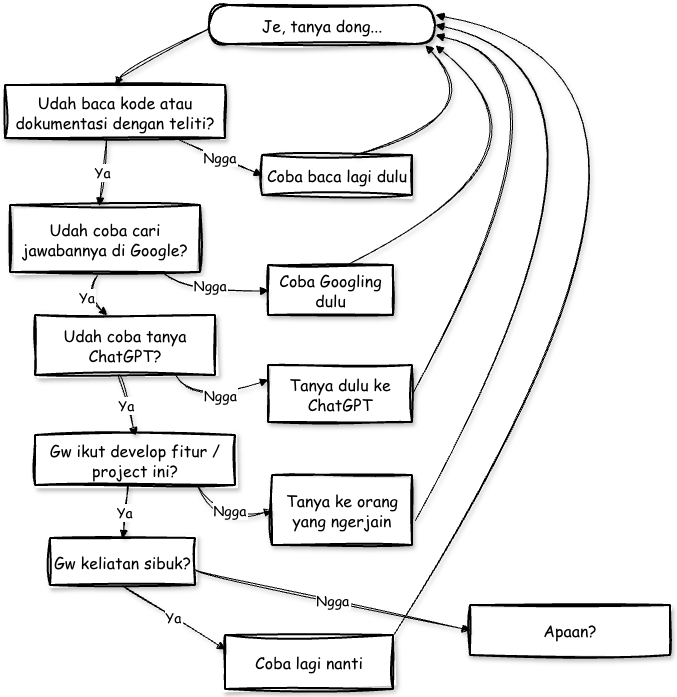

The diagram above was exported from draw.io. Its source (the exported page's mxGraphModel, read from the mxfile embedded in the PNG):
<mxGraphModel dx="1426" dy="790" grid="1" gridSize="10" guides="1" tooltips="1" connect="1" arrows="1" fold="1" page="1" pageScale="1" pageWidth="850" pageHeight="1100" math="0" shadow="0">
  <root>
    <mxCell id="0" />
    <mxCell id="1" parent="0" />
    <mxCell id="vYGF3p3mZpSWHs11Lsks-1" parent="1" style="rounded=1;whiteSpace=wrap;arcSize=50;strokeWidth=2;strokeColor=default;sketch=1;curveFitting=1;jiggle=2;shadow=1;fontSize=16;fontFamily=Comic Sans MS;" value="Je, tanya dong..." vertex="1">
      <mxGeometry height="39" width="226" x="219" y="70" as="geometry" />
    </mxCell>
    <mxCell id="vYGF3p3mZpSWHs11Lsks-2" parent="1" style="whiteSpace=wrap;strokeWidth=2;strokeColor=default;sketch=1;curveFitting=1;jiggle=2;shadow=1;fontSize=16;fontFamily=Comic Sans MS;" value="Udah baca kode atau dokumentasi dengan teliti?" vertex="1">
      <mxGeometry height="53" width="220" x="15" y="150" as="geometry" />
    </mxCell>
    <mxCell id="vYGF3p3mZpSWHs11Lsks-3" parent="1" style="whiteSpace=wrap;strokeWidth=2;strokeColor=default;sketch=1;curveFitting=1;jiggle=2;shadow=1;fontSize=16;fontFamily=Comic Sans MS;" value="Udah coba cari jawabannya di Google?" vertex="1">
      <mxGeometry height="67" width="190" x="20" y="270" as="geometry" />
    </mxCell>
    <mxCell id="vYGF3p3mZpSWHs11Lsks-4" parent="1" style="whiteSpace=wrap;strokeWidth=2;strokeColor=default;sketch=1;curveFitting=1;jiggle=2;shadow=1;fontSize=16;fontFamily=Comic Sans MS;" value="Coba baca lagi dulu" vertex="1">
      <mxGeometry height="40" width="150" x="272" y="220" as="geometry" />
    </mxCell>
    <mxCell id="vYGF3p3mZpSWHs11Lsks-5" parent="1" style="whiteSpace=wrap;strokeWidth=2;strokeColor=default;sketch=1;curveFitting=1;jiggle=2;shadow=1;fontSize=16;fontFamily=Comic Sans MS;" value="Udah coba tanya ChatGPT?" vertex="1">
      <mxGeometry height="60" width="180" x="45" y="380" as="geometry" />
    </mxCell>
    <mxCell id="vYGF3p3mZpSWHs11Lsks-6" parent="1" style="whiteSpace=wrap;strokeWidth=2;strokeColor=default;sketch=1;curveFitting=1;jiggle=2;shadow=1;fontSize=16;fontFamily=Comic Sans MS;" value="Coba Googling dulu" vertex="1">
      <mxGeometry height="50" width="125" x="278" y="330" as="geometry" />
    </mxCell>
    <mxCell id="vYGF3p3mZpSWHs11Lsks-7" parent="1" style="whiteSpace=wrap;strokeWidth=2;strokeColor=default;sketch=1;curveFitting=1;jiggle=2;shadow=1;fontSize=16;fontFamily=Comic Sans MS;" value="Gw ikut develop fitur / project ini?" vertex="1">
      <mxGeometry height="50" width="200" x="45" y="500" as="geometry" />
    </mxCell>
    <mxCell id="vYGF3p3mZpSWHs11Lsks-8" parent="1" style="whiteSpace=wrap;strokeWidth=2;strokeColor=default;sketch=1;curveFitting=1;jiggle=2;shadow=1;fontSize=16;fontFamily=Comic Sans MS;" value="Tanya dulu ke ChatGPT" vertex="1">
      <mxGeometry height="57" width="144" x="278" y="430" as="geometry" />
    </mxCell>
    <mxCell id="vYGF3p3mZpSWHs11Lsks-9" parent="1" style="whiteSpace=wrap;strokeWidth=2;strokeColor=default;sketch=1;curveFitting=1;jiggle=2;shadow=1;fontSize=16;fontFamily=Comic Sans MS;" value="Gw keliatan sibuk?" vertex="1">
      <mxGeometry height="47" width="145" x="60" y="603" as="geometry" />
    </mxCell>
    <mxCell id="vYGF3p3mZpSWHs11Lsks-10" parent="1" style="whiteSpace=wrap;strokeWidth=2;strokeColor=default;sketch=1;curveFitting=1;jiggle=2;shadow=1;fontSize=16;fontFamily=Comic Sans MS;" value="Tanya ke orang yang ngerjain" vertex="1">
      <mxGeometry height="70" width="140" x="282" y="540" as="geometry" />
    </mxCell>
    <mxCell id="vYGF3p3mZpSWHs11Lsks-11" parent="1" style="whiteSpace=wrap;strokeWidth=2;strokeColor=default;sketch=1;curveFitting=1;jiggle=2;shadow=1;fontSize=16;fontFamily=Comic Sans MS;" value="Coba lagi nanti" vertex="1">
      <mxGeometry height="54" width="168" x="235" y="700" as="geometry" />
    </mxCell>
    <mxCell id="vYGF3p3mZpSWHs11Lsks-12" parent="1" style="whiteSpace=wrap;strokeWidth=2;strokeColor=default;sketch=1;curveFitting=1;jiggle=2;shadow=1;fontSize=16;fontFamily=Comic Sans MS;" value="Apaan?" vertex="1">
      <mxGeometry height="50" width="200" x="480" y="670" as="geometry" />
    </mxCell>
    <mxCell id="vYGF3p3mZpSWHs11Lsks-14" edge="1" parent="1" source="vYGF3p3mZpSWHs11Lsks-1" style="curved=1;startArrow=none;endArrow=block;exitX=0;exitY=0.59;entryX=0.5;entryY=0;rounded=0;strokeColor=default;sketch=1;curveFitting=1;jiggle=2;shadow=1;fontFamily=Comic Sans MS;" target="vYGF3p3mZpSWHs11Lsks-2" value="">
      <mxGeometry relative="1" as="geometry">
        <Array as="points">
          <mxPoint x="133" y="134" />
        </Array>
      </mxGeometry>
    </mxCell>
    <mxCell id="vYGF3p3mZpSWHs11Lsks-15" edge="1" parent="1" source="vYGF3p3mZpSWHs11Lsks-2" style="curved=1;startArrow=none;endArrow=block;exitX=0.46;exitY=1;entryX=0.468;entryY=0.009;rounded=0;strokeColor=default;sketch=1;curveFitting=1;jiggle=2;shadow=1;fontSize=14;entryDx=0;entryDy=0;entryPerimeter=0;fontFamily=Comic Sans MS;" target="vYGF3p3mZpSWHs11Lsks-3" value="Ya">
      <mxGeometry relative="1" as="geometry">
        <Array as="points">
          <mxPoint x="110" y="260" />
        </Array>
      </mxGeometry>
    </mxCell>
    <mxCell id="vYGF3p3mZpSWHs11Lsks-16" edge="1" parent="1" source="vYGF3p3mZpSWHs11Lsks-2" style="curved=1;startArrow=none;endArrow=block;exitX=0.78;exitY=1;entryX=0;entryY=0.5;rounded=0;strokeColor=default;sketch=1;curveFitting=1;jiggle=2;shadow=1;entryDx=0;entryDy=0;fontSize=14;fontFamily=Comic Sans MS;" target="vYGF3p3mZpSWHs11Lsks-4" value="Ngga">
      <mxGeometry relative="1" as="geometry">
        <Array as="points" />
      </mxGeometry>
    </mxCell>
    <mxCell id="vYGF3p3mZpSWHs11Lsks-17" edge="1" parent="1" style="curved=1;startArrow=none;endArrow=block;entryX=0.398;entryY=-0.003;rounded=0;strokeColor=default;sketch=1;curveFitting=1;jiggle=2;shadow=1;fontSize=14;entryDx=0;entryDy=0;entryPerimeter=0;fontFamily=Comic Sans MS;" target="vYGF3p3mZpSWHs11Lsks-5" value="Ya">
      <mxGeometry relative="1" as="geometry">
        <Array as="points">
          <mxPoint x="95" y="360" />
        </Array>
        <mxPoint x="107" y="340" as="sourcePoint" />
      </mxGeometry>
    </mxCell>
    <mxCell id="vYGF3p3mZpSWHs11Lsks-18" edge="1" parent="1" source="vYGF3p3mZpSWHs11Lsks-3" style="curved=1;startArrow=none;endArrow=block;exitX=0.8;exitY=1;entryX=0;entryY=0.5;rounded=0;strokeColor=default;sketch=1;curveFitting=1;jiggle=2;shadow=1;entryDx=0;entryDy=0;fontSize=14;fontFamily=Comic Sans MS;" target="vYGF3p3mZpSWHs11Lsks-6" value="Ngga">
      <mxGeometry relative="1" x="-0.0146" y="9" as="geometry">
        <mxPoint as="offset" />
        <Array as="points">
          <mxPoint x="205" y="360" />
        </Array>
      </mxGeometry>
    </mxCell>
    <mxCell id="vYGF3p3mZpSWHs11Lsks-19" edge="1" parent="1" source="vYGF3p3mZpSWHs11Lsks-5" style="curved=1;startArrow=none;endArrow=block;exitX=0.46;exitY=1;rounded=0;strokeColor=default;sketch=1;curveFitting=1;jiggle=2;shadow=1;fontSize=14;entryX=0.5;entryY=0;entryDx=0;entryDy=0;fontFamily=Comic Sans MS;" target="vYGF3p3mZpSWHs11Lsks-7" value="Ya">
      <mxGeometry relative="1" as="geometry">
        <Array as="points" />
        <mxPoint x="145" y="490" as="targetPoint" />
      </mxGeometry>
    </mxCell>
    <mxCell id="vYGF3p3mZpSWHs11Lsks-20" edge="1" parent="1" source="vYGF3p3mZpSWHs11Lsks-5" style="curved=1;startArrow=none;endArrow=block;exitX=0.78;exitY=1;entryX=0;entryY=0.25;rounded=0;strokeColor=default;sketch=1;curveFitting=1;jiggle=2;shadow=1;entryDx=0;entryDy=0;fontSize=14;fontFamily=Comic Sans MS;" target="vYGF3p3mZpSWHs11Lsks-8" value="Ngga">
      <mxGeometry relative="1" x="0.108" y="1" as="geometry">
        <mxPoint as="offset" />
        <Array as="points">
          <mxPoint x="205" y="470" />
        </Array>
      </mxGeometry>
    </mxCell>
    <mxCell id="vYGF3p3mZpSWHs11Lsks-21" edge="1" parent="1" source="vYGF3p3mZpSWHs11Lsks-7" style="curved=1;startArrow=none;endArrow=block;exitX=0.46;exitY=1;entryX=0.5;entryY=0;rounded=0;strokeColor=default;sketch=1;curveFitting=1;jiggle=2;shadow=1;fontSize=14;fontFamily=Comic Sans MS;" target="vYGF3p3mZpSWHs11Lsks-9" value="Ya">
      <mxGeometry relative="1" as="geometry">
        <Array as="points" />
      </mxGeometry>
    </mxCell>
    <mxCell id="vYGF3p3mZpSWHs11Lsks-22" edge="1" parent="1" source="vYGF3p3mZpSWHs11Lsks-7" style="curved=1;startArrow=none;endArrow=block;exitX=0.81;exitY=1;entryX=0;entryY=0.5;rounded=0;strokeColor=default;sketch=1;curveFitting=1;jiggle=2;shadow=1;entryDx=0;entryDy=0;fontSize=14;fontFamily=Comic Sans MS;" target="vYGF3p3mZpSWHs11Lsks-10" value="Ngga">
      <mxGeometry relative="1" x="0.2098" y="11" as="geometry">
        <mxPoint as="offset" />
        <Array as="points">
          <mxPoint x="225" y="590" />
        </Array>
      </mxGeometry>
    </mxCell>
    <mxCell id="vYGF3p3mZpSWHs11Lsks-23" edge="1" parent="1" source="vYGF3p3mZpSWHs11Lsks-9" style="curved=1;startArrow=none;endArrow=block;exitX=0.5;exitY=1;entryX=0;entryY=0.26;rounded=0;strokeColor=default;sketch=1;curveFitting=1;jiggle=2;shadow=1;fontSize=14;fontFamily=Comic Sans MS;" target="vYGF3p3mZpSWHs11Lsks-11" value="Ya">
      <mxGeometry relative="1" as="geometry">
        <Array as="points" />
      </mxGeometry>
    </mxCell>
    <mxCell id="vYGF3p3mZpSWHs11Lsks-24" edge="1" parent="1" source="vYGF3p3mZpSWHs11Lsks-9" style="curved=1;startArrow=none;endArrow=block;exitX=1;exitY=0.66;rounded=0;strokeColor=default;sketch=1;curveFitting=1;jiggle=2;shadow=1;entryX=0;entryY=0.5;entryDx=0;entryDy=0;fontSize=14;fontFamily=Comic Sans MS;" target="vYGF3p3mZpSWHs11Lsks-12" value="Ngga">
      <mxGeometry relative="1" as="geometry">
        <Array as="points" />
        <mxPoint x="545" y="700" as="targetPoint" />
      </mxGeometry>
    </mxCell>
    <mxCell id="vYGF3p3mZpSWHs11Lsks-26" edge="1" parent="1" source="vYGF3p3mZpSWHs11Lsks-4" style="curved=1;startArrow=none;endArrow=block;exitX=0.61;exitY=0;rounded=0;strokeColor=default;sketch=1;curveFitting=1;jiggle=2;shadow=1;fontFamily=Comic Sans MS;" value="">
      <mxGeometry relative="1" as="geometry">
        <Array as="points">
          <mxPoint x="505" y="180" />
        </Array>
        <mxPoint x="435" y="110" as="targetPoint" />
      </mxGeometry>
    </mxCell>
    <mxCell id="vYGF3p3mZpSWHs11Lsks-27" edge="1" parent="1" source="vYGF3p3mZpSWHs11Lsks-6" style="curved=1;startArrow=none;endArrow=block;exitX=0.62;exitY=0;rounded=0;strokeColor=default;sketch=1;curveFitting=1;jiggle=2;shadow=1;fontFamily=Comic Sans MS;" value="">
      <mxGeometry relative="1" as="geometry">
        <Array as="points">
          <mxPoint x="585" y="220" />
        </Array>
        <mxPoint x="445" y="110" as="targetPoint" />
      </mxGeometry>
    </mxCell>
    <mxCell id="vYGF3p3mZpSWHs11Lsks-28" edge="1" parent="1" source="vYGF3p3mZpSWHs11Lsks-8" style="curved=1;startArrow=none;endArrow=block;exitX=1;exitY=0.5;rounded=0;strokeColor=default;sketch=1;curveFitting=1;jiggle=2;shadow=1;exitDx=0;exitDy=0;fontFamily=Comic Sans MS;" value="">
      <mxGeometry relative="1" as="geometry">
        <Array as="points">
          <mxPoint x="603" y="134" />
        </Array>
        <mxPoint x="445" y="100" as="targetPoint" />
      </mxGeometry>
    </mxCell>
    <mxCell id="vYGF3p3mZpSWHs11Lsks-29" edge="1" parent="1" style="curved=1;startArrow=none;endArrow=block;entryX=1;entryY=0.5;rounded=0;strokeColor=default;sketch=1;curveFitting=1;jiggle=2;shadow=1;entryDx=0;entryDy=0;fontFamily=Comic Sans MS;" target="vYGF3p3mZpSWHs11Lsks-1" value="">
      <mxGeometry relative="1" as="geometry">
        <Array as="points">
          <mxPoint x="674" y="134" />
        </Array>
        <mxPoint x="425" y="585" as="sourcePoint" />
      </mxGeometry>
    </mxCell>
    <mxCell id="vYGF3p3mZpSWHs11Lsks-30" edge="1" parent="1" source="vYGF3p3mZpSWHs11Lsks-11" style="curved=1;startArrow=none;endArrow=block;exitX=1;exitY=0;entryX=1;entryY=0.25;rounded=0;strokeColor=default;sketch=1;curveFitting=1;jiggle=2;shadow=1;entryDx=0;entryDy=0;fontFamily=Comic Sans MS;" target="vYGF3p3mZpSWHs11Lsks-1" value="">
      <mxGeometry relative="1" as="geometry">
        <Array as="points">
          <mxPoint x="767" y="134" />
        </Array>
      </mxGeometry>
    </mxCell>
  </root>
</mxGraphModel>